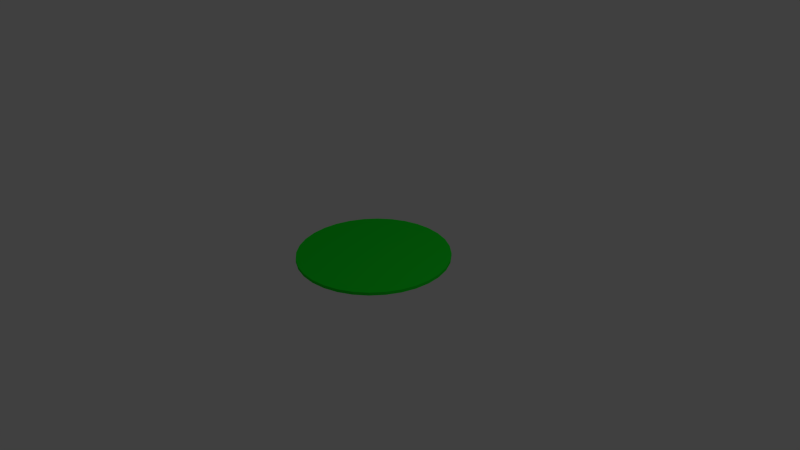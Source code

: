 # Source: IlluminationVert.blend  (saved by Blender 2.74.0; exported with 4.5.12 LTS)
import bpy
from mathutils import Matrix  # noqa: F401  (used for matrix-valued properties, if any)

bpy.ops.wm.read_factory_settings(use_empty=True)
scene = bpy.context.scene
scene.name = 'Scene'

# ---- collections
col_collection_1 = bpy.data.collections.new('Collection 1'); scene.collection.children.link(col_collection_1)

# ---- materials (node trees are filled in below, after node groups)
mat_material_001 = bpy.data.materials.new('Material.001')
mat_material_001.alpha_threshold = 0.0
mat_material_001.use_transparent_shadow = False
mat_material_001.diffuse_color = (0.008266, 0.8, 0.02337, 1.0)
mat_material_001.roughness = 0.5

# ---- material node trees

# ---- world
world_world = bpy.data.worlds.new('World'); scene.world = world_world
world_world.color = (0.05088, 0.05088, 0.05088)
world_world.use_sun_shadow = False
world_world.sun_shadow_jitter_overblur = 0.0
world_world.cycles.sampling_method = 'MANUAL'
world_world.cycles.sample_map_resolution = 256

# ---- cameras
cam_camera = bpy.data.cameras.new('Camera')
cam_camera.clip_end = 100.0
cam_camera.lens = 35.0
cam_camera.sensor_width = 32.0
cam_camera.sensor_height = 18.0
cam_camera.ortho_scale = 7.314
cam_camera.dof.focus_distance = 0.0
cam_camera.dof.aperture_fstop = 128.0

# ---- lights
light_lamp = bpy.data.lights.new('Lamp', 'POINT')
light_lamp.transmission_factor = 0.0
light_lamp.cutoff_distance = 30.0
light_lamp.energy = 100.0
light_lamp.shadow_buffer_clip_start = 1.001
light_lamp.shadow_soft_size = 0.1
light_lamp.shadow_maximum_resolution = 0.006
light_lamp.use_absolute_resolution = True
light_lamp.cycles.use_multiple_importance_sampling = False

# ---- meshes
me_cylinder = bpy.data.meshes.new('Cylinder')
me_cylinder.from_pydata([(0.0, 1.0, -1.0), (0.0, 1.0, 1.0), (0.1951, 0.9808, -1.0), (0.1951, 0.9808, 1.0), (0.3827, 0.9239, -1.0), (0.3827, 0.9239, 1.0), (0.5556, 0.8315, -1.0), (0.5556, 0.8315, 1.0), (0.7071, 0.7071, -1.0), (0.7071, 0.7071, 1.0), (0.8315, 0.5556, -1.0), (0.8315, 0.5556, 1.0), (0.9239, 0.3827, -1.0), (0.9239, 0.3827, 1.0), (0.9808, 0.1951, -1.0), (0.9808, 0.1951, 1.0), (1.0, 7.55e-08, -1.0), (1.0, 7.55e-08, 1.0), (0.9808, -0.1951, -1.0), (0.9808, -0.1951, 1.0), (0.9239, -0.3827, -1.0), (0.9239, -0.3827, 1.0), (0.8315, -0.5556, -1.0), (0.8315, -0.5556, 1.0), (0.7071, -0.7071, -1.0), (0.7071, -0.7071, 1.0), (0.5556, -0.8315, -1.0), (0.5556, -0.8315, 1.0), (0.3827, -0.9239, -1.0), (0.3827, -0.9239, 1.0), (0.1951, -0.9808, -1.0), (0.1951, -0.9808, 1.0), (-3.258e-07, -1.0, -1.0), (-3.258e-07, -1.0, 1.0), (-0.1951, -0.9808, -1.0), (-0.1951, -0.9808, 1.0), (-0.3827, -0.9239, -1.0), (-0.3827, -0.9239, 1.0), (-0.5556, -0.8315, -1.0), (-0.5556, -0.8315, 1.0), (-0.7071, -0.7071, -1.0), (-0.7071, -0.7071, 1.0), (-0.8315, -0.5556, -1.0), (-0.8315, -0.5556, 1.0), (-0.9239, -0.3827, -1.0), (-0.9239, -0.3827, 1.0), (-0.9808, -0.1951, -1.0), (-0.9808, -0.1951, 1.0), (-1.0, 9.656e-07, -1.0), (-1.0, 9.656e-07, 1.0), (-0.9808, 0.1951, -1.0), (-0.9808, 0.1951, 1.0), (-0.9239, 0.3827, -1.0), (-0.9239, 0.3827, 1.0), (-0.8315, 0.5556, -1.0), (-0.8315, 0.5556, 1.0), (-0.7071, 0.7071, -1.0), (-0.7071, 0.7071, 1.0), (-0.5556, 0.8315, -1.0), (-0.5556, 0.8315, 1.0), (-0.3827, 0.9239, -1.0), (-0.3827, 0.9239, 1.0), (-0.1951, 0.9808, -1.0), (-0.1951, 0.9808, 1.0)], [], [(0, 1, 3, 2), (2, 3, 5, 4), (4, 5, 7, 6), (6, 7, 9, 8), (8, 9, 11, 10), (10, 11, 13, 12), (12, 13, 15, 14), (14, 15, 17, 16), (16, 17, 19, 18), (18, 19, 21, 20), (20, 21, 23, 22), (22, 23, 25, 24), (24, 25, 27, 26), (26, 27, 29, 28), (28, 29, 31, 30), (30, 31, 33, 32), (32, 33, 35, 34), (34, 35, 37, 36), (36, 37, 39, 38), (38, 39, 41, 40), (40, 41, 43, 42), (42, 43, 45, 44), (44, 45, 47, 46), (46, 47, 49, 48), (48, 49, 51, 50), (50, 51, 53, 52), (52, 53, 55, 54), (54, 55, 57, 56), (56, 57, 59, 58), (58, 59, 61, 60), (3, 1, 63, 61, 59, 57, 55, 53, 51, 49, 47, 45, 43, 41, 39, 37, 35, 33, 31, 29, 27, 25, 23, 21, 19, 17, 15, 13, 11, 9, 7, 5), (62, 63, 1, 0), (60, 61, 63, 62), (0, 2, 4, 6, 8, 10, 12, 14, 16, 18, 20, 22, 24, 26, 28, 30, 32, 34, 36, 38, 40, 42, 44, 46, 48, 50, 52, 54, 56, 58, 60, 62)])
me_cylinder.materials.append(mat_material_001)
me_cylinder.use_remesh_preserve_volume = False
me_cylinder.use_remesh_preserve_attributes = False
me_cylinder.use_mirror_vertex_groups = False
me_cylinder.update()

# ---- objects
ob_cylinder = bpy.data.objects.new('Cylinder', me_cylinder)
ob_lamp = bpy.data.objects.new('Lamp', light_lamp)
ob_camera = bpy.data.objects.new('Camera', cam_camera)

# ---- transforms, parenting, visibility, modifiers, constraints
ob_cylinder.location = (0.0, 0.0, 0.0)
ob_cylinder.scale = (1.0, 1.0, 0.02)
ob_cylinder.lineart.crease_threshold = 0.0
ob_lamp.location = (4.076, 1.005, 5.904)
ob_lamp.rotation_euler = (0.6503, 0.05522, 1.866)
ob_lamp.lock_rotations_4d = False
ob_lamp.empty_display_type = 'ARROWS'
ob_lamp.color = (0.0, 0.0, 0.0, 0.0)
ob_lamp.lineart.crease_threshold = 0.0
ob_camera.location = (7.481, -6.508, 5.344)
ob_camera.rotation_euler = (1.109, 0.01082, 0.8149)
ob_camera.lock_rotations_4d = False
ob_camera.empty_display_type = 'ARROWS'
ob_camera.color = (0.0, 0.0, 0.0, 0.0)
ob_camera.display_type = 'WIRE'
ob_camera.lineart.crease_threshold = 0.0

# ---- collection membership
col_collection_1.objects.link(ob_cylinder)
col_collection_1.objects.link(ob_lamp)
col_collection_1.objects.link(ob_camera)

# ---- scene / render settings (as saved in the file)
scene.camera = ob_camera
scene.frame_start = 1; scene.frame_end = 250; scene.frame_set(1)
scene.render.engine = 'BLENDER_EEVEE_NEXT'
scene.render.resolution_percentage = 50
scene.render.dither_intensity = 0.0
scene.cycles.use_denoising = False
scene.cycles.samples = 10
scene.cycles.sampling_pattern = 'TABULATED_SOBOL'
scene.cycles.light_sampling_threshold = 0.0
scene.cycles.use_adaptive_sampling = False
scene.cycles.use_light_tree = False
scene.cycles.blur_glossy = 0.0
scene.cycles.pixel_filter_type = 'GAUSSIAN'
scene.cycles.sample_clamp_indirect = 0.0
scene.view_settings.view_transform = 'Standard'
bpy.context.view_layer.update()
